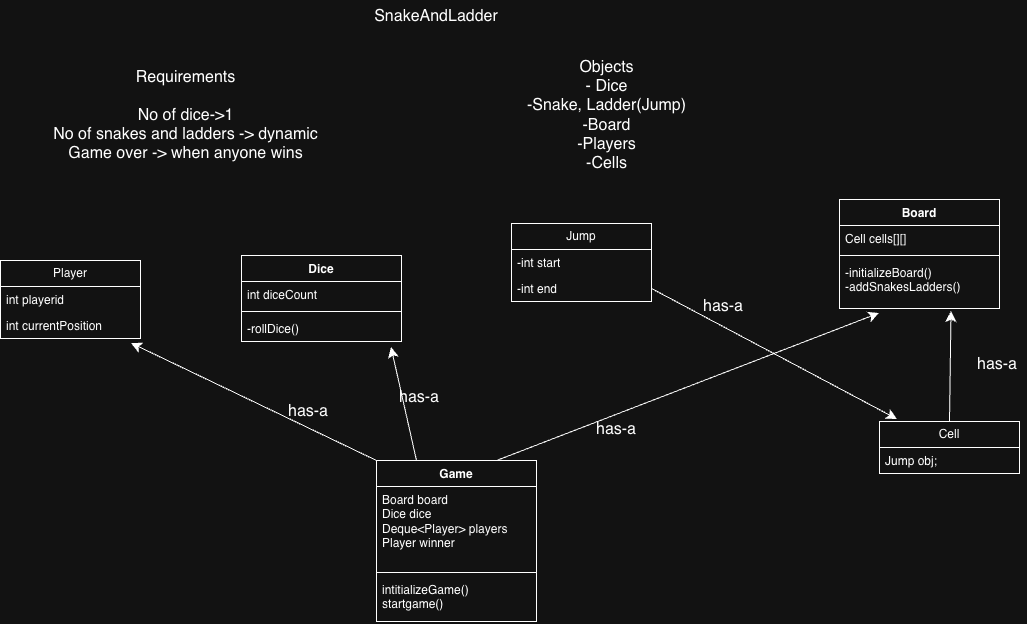

The diagram above was exported from draw.io. Its source (the exported page's mxGraphModel, read from the mxfile embedded in the PNG):
<mxGraphModel dx="1615" dy="944" grid="0" gridSize="10" guides="1" tooltips="1" connect="1" arrows="1" fold="1" page="0" pageScale="1" pageWidth="850" pageHeight="1100" math="0" shadow="0">
  <root>
    <mxCell id="0" />
    <mxCell id="1" parent="0" />
    <mxCell id="gND2RrKGAQBOSBheTuq_-1" parent="1" style="text;html=1;whiteSpace=wrap;strokeColor=none;fillColor=none;align=center;verticalAlign=middle;rounded=0;fontSize=16;autosize=1;resizable=0;" value="SnakeAndLadder" vertex="1">
      <mxGeometry height="31" width="142" x="65" y="-47" as="geometry" />
    </mxCell>
    <mxCell id="gND2RrKGAQBOSBheTuq_-6" parent="1" style="text;html=1;whiteSpace=wrap;strokeColor=none;fillColor=none;align=center;verticalAlign=middle;rounded=0;fontSize=16;autosize=1;resizable=0;" value="Requirements&lt;div&gt;&lt;br&gt;No of dice-&amp;gt;1&lt;div&gt;No of snakes and ladders -&amp;gt; dynamic&lt;br&gt;Game over -&amp;gt; when anyone wins&lt;/div&gt;&lt;/div&gt;" vertex="1">
      <mxGeometry height="108" width="283" x="-256" y="13.5" as="geometry" />
    </mxCell>
    <mxCell id="gND2RrKGAQBOSBheTuq_-7" parent="1" style="text;html=1;whiteSpace=wrap;strokeColor=none;fillColor=none;align=center;verticalAlign=middle;rounded=0;fontSize=16;autosize=1;resizable=0;" value="Objects&lt;br&gt;- Dice&lt;div&gt;-Snake, Ladder(Jump)&lt;br&gt;-Board&lt;/div&gt;&lt;div&gt;-Players&lt;/div&gt;&lt;div&gt;-Cells&lt;/div&gt;" vertex="1">
      <mxGeometry height="127" width="177" x="218" y="4" as="geometry" />
    </mxCell>
    <mxCell id="gND2RrKGAQBOSBheTuq_-8" parent="1" style="swimlane;fontStyle=0;childLayout=stackLayout;horizontal=1;startSize=26;fillColor=none;horizontalStack=0;resizeParent=1;resizeParentMax=0;resizeLast=0;collapsible=1;marginBottom=0;whiteSpace=wrap;html=1;" value="Player" vertex="1">
      <mxGeometry height="78" width="140" x="-300" y="213" as="geometry" />
    </mxCell>
    <mxCell id="gND2RrKGAQBOSBheTuq_-9" parent="gND2RrKGAQBOSBheTuq_-8" style="text;strokeColor=none;fillColor=none;align=left;verticalAlign=top;spacingLeft=4;spacingRight=4;overflow=hidden;rotatable=0;points=[[0,0.5],[1,0.5]];portConstraint=eastwest;whiteSpace=wrap;html=1;" value="int playerid" vertex="1">
      <mxGeometry height="26" width="140" y="26" as="geometry" />
    </mxCell>
    <mxCell id="gND2RrKGAQBOSBheTuq_-10" parent="gND2RrKGAQBOSBheTuq_-8" style="text;strokeColor=none;fillColor=none;align=left;verticalAlign=top;spacingLeft=4;spacingRight=4;overflow=hidden;rotatable=0;points=[[0,0.5],[1,0.5]];portConstraint=eastwest;whiteSpace=wrap;html=1;" value="int currentPosition" vertex="1">
      <mxGeometry height="26" width="140" y="52" as="geometry" />
    </mxCell>
    <mxCell id="gND2RrKGAQBOSBheTuq_-16" parent="1" style="swimlane;fontStyle=1;align=center;verticalAlign=top;childLayout=stackLayout;horizontal=1;startSize=26;horizontalStack=0;resizeParent=1;resizeParentMax=0;resizeLast=0;collapsible=1;marginBottom=0;whiteSpace=wrap;html=1;" value="Dice" vertex="1">
      <mxGeometry height="86" width="160" x="-59" y="208" as="geometry" />
    </mxCell>
    <mxCell id="gND2RrKGAQBOSBheTuq_-17" parent="gND2RrKGAQBOSBheTuq_-16" style="text;strokeColor=none;fillColor=none;align=left;verticalAlign=top;spacingLeft=4;spacingRight=4;overflow=hidden;rotatable=0;points=[[0,0.5],[1,0.5]];portConstraint=eastwest;whiteSpace=wrap;html=1;" value="int diceCount" vertex="1">
      <mxGeometry height="26" width="160" y="26" as="geometry" />
    </mxCell>
    <mxCell id="gND2RrKGAQBOSBheTuq_-18" parent="gND2RrKGAQBOSBheTuq_-16" style="line;strokeWidth=1;fillColor=none;align=left;verticalAlign=middle;spacingTop=-1;spacingLeft=3;spacingRight=3;rotatable=0;labelPosition=right;points=[];portConstraint=eastwest;strokeColor=inherit;" value="" vertex="1">
      <mxGeometry height="8" width="160" y="52" as="geometry" />
    </mxCell>
    <mxCell id="gND2RrKGAQBOSBheTuq_-19" parent="gND2RrKGAQBOSBheTuq_-16" style="text;strokeColor=none;fillColor=none;align=left;verticalAlign=top;spacingLeft=4;spacingRight=4;overflow=hidden;rotatable=0;points=[[0,0.5],[1,0.5]];portConstraint=eastwest;whiteSpace=wrap;html=1;" value="-rollDice()" vertex="1">
      <mxGeometry height="26" width="160" y="60" as="geometry" />
    </mxCell>
    <mxCell id="gND2RrKGAQBOSBheTuq_-20" parent="1" style="swimlane;fontStyle=1;align=center;verticalAlign=top;childLayout=stackLayout;horizontal=1;startSize=26;horizontalStack=0;resizeParent=1;resizeParentMax=0;resizeLast=0;collapsible=1;marginBottom=0;whiteSpace=wrap;html=1;" value="Board" vertex="1">
      <mxGeometry height="109" width="160" x="539" y="152" as="geometry" />
    </mxCell>
    <mxCell id="gND2RrKGAQBOSBheTuq_-21" parent="gND2RrKGAQBOSBheTuq_-20" style="text;strokeColor=none;fillColor=none;align=left;verticalAlign=top;spacingLeft=4;spacingRight=4;overflow=hidden;rotatable=0;points=[[0,0.5],[1,0.5]];portConstraint=eastwest;whiteSpace=wrap;html=1;" value="Cell cells[][]" vertex="1">
      <mxGeometry height="26" width="160" y="26" as="geometry" />
    </mxCell>
    <mxCell id="gND2RrKGAQBOSBheTuq_-22" parent="gND2RrKGAQBOSBheTuq_-20" style="line;strokeWidth=1;fillColor=none;align=left;verticalAlign=middle;spacingTop=-1;spacingLeft=3;spacingRight=3;rotatable=0;labelPosition=right;points=[];portConstraint=eastwest;strokeColor=inherit;" value="" vertex="1">
      <mxGeometry height="8" width="160" y="52" as="geometry" />
    </mxCell>
    <mxCell id="gND2RrKGAQBOSBheTuq_-23" parent="gND2RrKGAQBOSBheTuq_-20" style="text;strokeColor=none;fillColor=none;align=left;verticalAlign=top;spacingLeft=4;spacingRight=4;overflow=hidden;rotatable=0;points=[[0,0.5],[1,0.5]];portConstraint=eastwest;whiteSpace=wrap;html=1;" value="-initializeBoard()&lt;div&gt;-addSnakesLadders()&lt;/div&gt;" vertex="1">
      <mxGeometry height="49" width="160" y="60" as="geometry" />
    </mxCell>
    <mxCell id="gND2RrKGAQBOSBheTuq_-26" parent="1" style="swimlane;fontStyle=0;childLayout=stackLayout;horizontal=1;startSize=26;fillColor=none;horizontalStack=0;resizeParent=1;resizeParentMax=0;resizeLast=0;collapsible=1;marginBottom=0;whiteSpace=wrap;html=1;" value="Jump" vertex="1">
      <mxGeometry height="78" width="140" x="211" y="176" as="geometry" />
    </mxCell>
    <mxCell id="gND2RrKGAQBOSBheTuq_-27" parent="gND2RrKGAQBOSBheTuq_-26" style="text;strokeColor=none;fillColor=none;align=left;verticalAlign=top;spacingLeft=4;spacingRight=4;overflow=hidden;rotatable=0;points=[[0,0.5],[1,0.5]];portConstraint=eastwest;whiteSpace=wrap;html=1;" value="-int start" vertex="1">
      <mxGeometry height="26" width="140" y="26" as="geometry" />
    </mxCell>
    <mxCell id="gND2RrKGAQBOSBheTuq_-28" parent="gND2RrKGAQBOSBheTuq_-26" style="text;strokeColor=none;fillColor=none;align=left;verticalAlign=top;spacingLeft=4;spacingRight=4;overflow=hidden;rotatable=0;points=[[0,0.5],[1,0.5]];portConstraint=eastwest;whiteSpace=wrap;html=1;" value="-int end" vertex="1">
      <mxGeometry height="26" width="140" y="52" as="geometry" />
    </mxCell>
    <mxCell id="gND2RrKGAQBOSBheTuq_-30" parent="1" style="swimlane;fontStyle=0;childLayout=stackLayout;horizontal=1;startSize=26;fillColor=none;horizontalStack=0;resizeParent=1;resizeParentMax=0;resizeLast=0;collapsible=1;marginBottom=0;whiteSpace=wrap;html=1;" value="Cell" vertex="1">
      <mxGeometry height="52" width="140" x="579" y="374" as="geometry" />
    </mxCell>
    <mxCell id="gND2RrKGAQBOSBheTuq_-32" parent="gND2RrKGAQBOSBheTuq_-30" style="text;strokeColor=none;fillColor=none;align=left;verticalAlign=top;spacingLeft=4;spacingRight=4;overflow=hidden;rotatable=0;points=[[0,0.5],[1,0.5]];portConstraint=eastwest;whiteSpace=wrap;html=1;" value="Jump obj;" vertex="1">
      <mxGeometry height="26" width="140" y="26" as="geometry" />
    </mxCell>
    <mxCell id="gND2RrKGAQBOSBheTuq_-37" edge="1" parent="1" source="gND2RrKGAQBOSBheTuq_-30" style="edgeStyle=none;curved=1;rounded=0;orthogonalLoop=1;jettySize=auto;html=1;exitX=0.5;exitY=0;exitDx=0;exitDy=0;entryX=0.697;entryY=1.051;entryDx=0;entryDy=0;entryPerimeter=0;fontSize=12;startSize=8;endSize=8;" target="gND2RrKGAQBOSBheTuq_-23">
      <mxGeometry relative="1" as="geometry" />
    </mxCell>
    <mxCell id="gND2RrKGAQBOSBheTuq_-38" parent="1" style="text;html=1;whiteSpace=wrap;strokeColor=none;fillColor=none;align=center;verticalAlign=middle;rounded=0;fontSize=16;autosize=1;resizable=0;" value="has-a" vertex="1">
      <mxGeometry height="31" width="58" x="668" y="301" as="geometry" />
    </mxCell>
    <mxCell id="gND2RrKGAQBOSBheTuq_-39" edge="1" parent="1" source="gND2RrKGAQBOSBheTuq_-28" style="edgeStyle=none;curved=1;rounded=0;orthogonalLoop=1;jettySize=auto;html=1;exitX=1;exitY=0.5;exitDx=0;exitDy=0;entryX=0.125;entryY=-0.048;entryDx=0;entryDy=0;entryPerimeter=0;fontSize=12;startSize=8;endSize=8;" target="gND2RrKGAQBOSBheTuq_-30">
      <mxGeometry relative="1" as="geometry" />
    </mxCell>
    <mxCell id="gND2RrKGAQBOSBheTuq_-40" parent="1" style="text;html=1;whiteSpace=wrap;strokeColor=none;fillColor=none;align=center;verticalAlign=middle;rounded=0;fontSize=16;autosize=1;resizable=0;" value="has-a" vertex="1">
      <mxGeometry height="31" width="58" x="394" y="243" as="geometry" />
    </mxCell>
    <mxCell id="gND2RrKGAQBOSBheTuq_-52" edge="1" parent="1" source="gND2RrKGAQBOSBheTuq_-41" style="edgeStyle=none;curved=1;rounded=0;orthogonalLoop=1;jettySize=auto;html=1;exitX=0.25;exitY=0;exitDx=0;exitDy=0;fontSize=12;startSize=8;endSize=8;">
      <mxGeometry relative="1" as="geometry">
        <mxPoint x="90.5" y="299.5" as="targetPoint" />
      </mxGeometry>
    </mxCell>
    <mxCell id="gND2RrKGAQBOSBheTuq_-54" edge="1" parent="1" source="gND2RrKGAQBOSBheTuq_-41" style="edgeStyle=none;curved=1;rounded=0;orthogonalLoop=1;jettySize=auto;html=1;exitX=0;exitY=0;exitDx=0;exitDy=0;fontSize=12;startSize=8;endSize=8;">
      <mxGeometry relative="1" as="geometry">
        <mxPoint x="-169.5" y="295.5" as="targetPoint" />
      </mxGeometry>
    </mxCell>
    <mxCell id="gND2RrKGAQBOSBheTuq_-41" parent="1" style="swimlane;fontStyle=1;align=center;verticalAlign=top;childLayout=stackLayout;horizontal=1;startSize=26;horizontalStack=0;resizeParent=1;resizeParentMax=0;resizeLast=0;collapsible=1;marginBottom=0;whiteSpace=wrap;html=1;" value="Game" vertex="1">
      <mxGeometry height="161" width="160" x="76" y="413" as="geometry" />
    </mxCell>
    <mxCell id="gND2RrKGAQBOSBheTuq_-42" parent="gND2RrKGAQBOSBheTuq_-41" style="text;strokeColor=none;fillColor=none;align=left;verticalAlign=top;spacingLeft=4;spacingRight=4;overflow=hidden;rotatable=0;points=[[0,0.5],[1,0.5]];portConstraint=eastwest;whiteSpace=wrap;html=1;" value="Board board&lt;div&gt;Dice dice&lt;/div&gt;&lt;div&gt;Deque&amp;lt;Player&amp;gt; players&lt;br&gt;Player winner&lt;/div&gt;" vertex="1">
      <mxGeometry height="82" width="160" y="26" as="geometry" />
    </mxCell>
    <mxCell id="gND2RrKGAQBOSBheTuq_-43" parent="gND2RrKGAQBOSBheTuq_-41" style="line;strokeWidth=1;fillColor=none;align=left;verticalAlign=middle;spacingTop=-1;spacingLeft=3;spacingRight=3;rotatable=0;labelPosition=right;points=[];portConstraint=eastwest;strokeColor=inherit;" value="" vertex="1">
      <mxGeometry height="8" width="160" y="108" as="geometry" />
    </mxCell>
    <mxCell id="gND2RrKGAQBOSBheTuq_-44" parent="gND2RrKGAQBOSBheTuq_-41" style="text;strokeColor=none;fillColor=none;align=left;verticalAlign=top;spacingLeft=4;spacingRight=4;overflow=hidden;rotatable=0;points=[[0,0.5],[1,0.5]];portConstraint=eastwest;whiteSpace=wrap;html=1;" value="intitializeGame()&lt;div&gt;startgame()&lt;/div&gt;" vertex="1">
      <mxGeometry height="45" width="160" y="116" as="geometry" />
    </mxCell>
    <mxCell id="gND2RrKGAQBOSBheTuq_-46" parent="1" style="text;html=1;whiteSpace=wrap;strokeColor=none;fillColor=none;align=center;verticalAlign=middle;rounded=0;fontSize=16;autosize=1;resizable=0;" value="has-a" vertex="1">
      <mxGeometry height="31" width="58" x="287" y="366" as="geometry" />
    </mxCell>
    <mxCell id="gND2RrKGAQBOSBheTuq_-50" parent="1" style="text;html=1;whiteSpace=wrap;strokeColor=none;fillColor=none;align=center;verticalAlign=middle;rounded=0;fontSize=16;autosize=1;resizable=0;" value="has-a" vertex="1">
      <mxGeometry height="31" width="58" x="-21" y="348" as="geometry" />
    </mxCell>
    <mxCell id="gND2RrKGAQBOSBheTuq_-51" edge="1" parent="1" source="gND2RrKGAQBOSBheTuq_-41" style="edgeStyle=none;curved=1;rounded=0;orthogonalLoop=1;jettySize=auto;html=1;exitX=0.75;exitY=0;exitDx=0;exitDy=0;entryX=0.247;entryY=1.092;entryDx=0;entryDy=0;entryPerimeter=0;fontSize=12;startSize=8;endSize=8;" target="gND2RrKGAQBOSBheTuq_-23">
      <mxGeometry relative="1" as="geometry" />
    </mxCell>
    <mxCell id="gND2RrKGAQBOSBheTuq_-53" parent="1" style="text;html=1;whiteSpace=wrap;strokeColor=none;fillColor=none;align=center;verticalAlign=middle;rounded=0;fontSize=16;autosize=1;resizable=0;" value="has-a" vertex="1">
      <mxGeometry height="31" width="58" x="90" y="334" as="geometry" />
    </mxCell>
  </root>
</mxGraphModel>